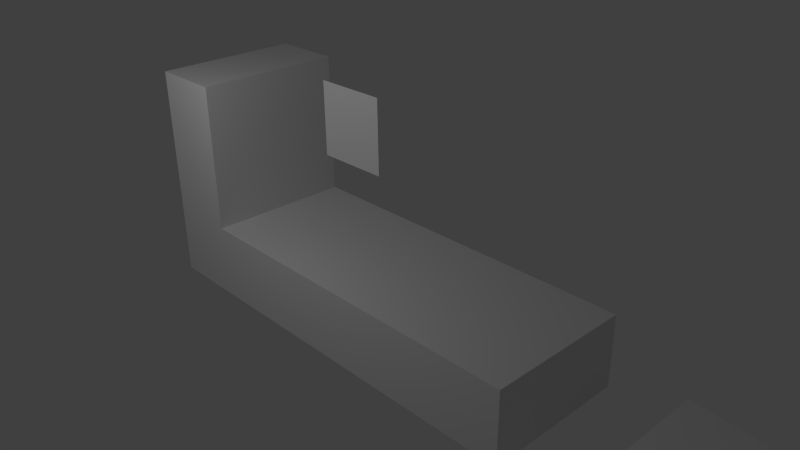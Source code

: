# Source: exercise.blend  (saved by Blender 2.69.0; exported with 4.5.12 LTS)
import bpy
from mathutils import Matrix  # noqa: F401  (used for matrix-valued properties, if any)

bpy.ops.wm.read_factory_settings(use_empty=True)
scene = bpy.context.scene
scene.name = 'Game'

# ---- collections
col_collection_1 = bpy.data.collections.new('Collection 1'); scene.collection.children.link(col_collection_1)
col_collection_2 = bpy.data.collections.new('Collection 2'); scene.collection.children.link(col_collection_2)
col_collection_2.hide_render = True
col_collection_2.hide_viewport = True
col_resources = bpy.data.collections.new('Resources')  # instanced only; not linked into the scene

# ---- materials (node trees are filled in below, after node groups)
mat_ground = bpy.data.materials.new('Ground')
mat_ground.alpha_threshold = 0.0
mat_ground.use_transparent_shadow = False
mat_ground.roughness = 0.5
mat_ground.line_color = (0.0, 0.0, 0.0, 1.0)
mat_material = bpy.data.materials.new('Material')
mat_material.alpha_threshold = 0.0
mat_material.use_transparent_shadow = False
mat_material.roughness = 0.5
mat_material.line_color = (0.0, 0.0, 0.0, 1.0)
mat_sprite = bpy.data.materials.new('Sprite')
mat_sprite.alpha_threshold = 0.0
mat_sprite.use_transparent_shadow = False
mat_sprite.roughness = 0.5
mat_sprite.line_color = (0.0, 0.0, 0.0, 1.0)

# ---- material node trees

# ---- world
world_world = bpy.data.worlds.new('World'); scene.world = world_world
world_world.color = (0.05088, 0.05088, 0.05088)
world_world.use_sun_shadow = False
world_world.sun_shadow_jitter_overblur = 0.0
world_world.cycles.sampling_method = 'MANUAL'
world_world.cycles.sample_map_resolution = 256

# ---- cameras
cam_camera = bpy.data.cameras.new('Camera')
cam_camera.clip_end = 100.0
cam_camera.lens = 35.0
cam_camera.sensor_width = 32.0
cam_camera.sensor_height = 18.0
cam_camera.ortho_scale = 7.314
cam_camera.dof.focus_distance = 0.0
cam_camera.dof.aperture_fstop = 128.0

# ---- lights
light_lamp = bpy.data.lights.new('Lamp', 'POINT')
light_lamp.transmission_factor = 0.0
light_lamp.cutoff_distance = 30.0
light_lamp.energy = 100.0
light_lamp.shadow_buffer_clip_start = 1.001
light_lamp.shadow_soft_size = 0.1
light_lamp.shadow_maximum_resolution = 0.006
light_lamp.use_absolute_resolution = True
light_lamp.cycles.use_multiple_importance_sampling = False

# ---- meshes
me_cube_001 = bpy.data.meshes.new('Cube.001')
me_cube_001.from_pydata([(-1.0, -1.0, -1.0), (-1.0, 1.0, -1.0), (10.0, 1.0, -1.0), (10.0, -1.0, -1.0), (-1.0, -1.0, 1.375), (-1.0, 1.0, 1.375), (10.0, 1.0, 4.747), (10.0, -1.0, 4.747), (4.5, 1.0, 1.241), (4.5, -1.0, 1.241), (7.25, 1.0, 2.633), (1.75, -1.0, 1.107), (1.75, 1.0, 1.107), (7.25, -1.0, 2.633), (8.625, 1.0, 3.837), (0.375, -1.0, 1.241), (0.375, 1.0, 1.241), (8.625, -1.0, 3.837), (5.875, 1.0, 1.669), (3.125, -1.0, 1.0), (3.125, 1.0, 1.0), (5.875, -1.0, 1.669)], [], [(4, 5, 1, 0), (5, 16, 12, 20, 8, 18, 10, 14, 6, 2, 1), (6, 7, 3, 2), (7, 17, 13, 21, 9, 19, 11, 15, 4, 0, 3), (0, 1, 2, 3), (15, 16, 5, 4), (21, 18, 8, 9), (19, 20, 12, 11), (17, 14, 10, 13), (11, 12, 16, 15), (13, 10, 18, 21), (9, 8, 20, 19), (7, 6, 14, 17)])
_uv = me_cube_001.uv_layers.new(name='UVMap')
_uv.uv.foreach_set('vector', [0.004162, 0.3756, 2.004, 0.3756, 2.004, -1.999, 0.004162, -1.999, 1.004, 0.3756, 2.379, 0.2418, 3.754, 0.1079, 5.129, 0.000868, 6.504, 0.2418, 7.879, 0.6701, 9.254, 1.634, 10.63, 2.838, 12.0, 3.748, 12.0, -1.999, 1.004, -1.999, 0.004162, 1.748, -1.996, 1.748, -1.996, -3.999, 0.004162, -3.999, 0.004162, 1.748, -1.371, 0.8382, -2.746, -0.3663, -4.121, -1.33, -5.496, -1.758, -6.871, -1.999, -8.246, -1.892, -9.621, -1.758, -11.0, -1.624, -11.0, -3.999, 0.004162, -3.999, 1.004, 0.000868, 1.004, 2.001, 12.0, 2.001, 12.0, 0.000868, 0.3792, 0.000868, 0.3792, 2.001, -0.9958, 2.001, -0.9958, 0.000868, 1.879, 0.000868, 1.879, 2.001, 0.5042, 2.001, 0.5042, 0.000868, 1.129, 0.000868, 1.129, 2.001, -0.2458, 2.001, -0.2458, 0.000868, 0.6292, 0.000868, 0.6292, 2.001, -0.7458, 2.001, -0.7458, 0.000868, 1.754, 0.000868, 1.754, 2.001, 0.3792, 2.001, 0.3792, 0.000868, 1.254, 0.000868, 1.254, 2.001, -0.1208, 2.001, -0.1208, 0.000868, 0.5042, 0.000868, 0.5042, 2.001, -0.8708, 2.001, -0.8708, 0.000868, 0.004162, 0.000868, 0.004162, 2.001, -1.371, 2.001, -1.371, 0.000868])
me_cube_001.materials.append(mat_ground)
me_cube_001.use_remesh_preserve_volume = False
me_cube_001.use_remesh_preserve_attributes = False
me_cube_001.use_mirror_vertex_groups = False
me_cube_001.update()
me_cube_002 = bpy.data.meshes.new('Cube.002')
me_cube_002.from_pydata([(-2.835, -0.7407, 0.301), (-2.835, 1.259, 0.301), (2.165, 1.259, 0.301), (2.165, -0.7407, 0.301), (-2.835, -0.7407, 1.301), (-2.835, 1.259, 1.301), (2.165, 1.259, 1.301), (2.165, -0.7407, 1.301), (-3.835, -0.7407, 0.301), (-3.835, 1.259, 0.301), (-3.835, -0.7407, 1.301), (-3.835, 1.259, 1.301), (-2.835, -0.7407, 3.301), (-2.835, 1.259, 3.301), (-3.835, -0.7407, 3.301), (-3.835, 1.259, 3.301)], [], [(1, 0, 8, 9), (5, 6, 2, 1), (6, 7, 3, 2), (7, 4, 0, 3), (0, 1, 2, 3), (7, 6, 5, 4), (10, 11, 9, 8), (5, 1, 9, 11), (10, 4, 12, 14), (0, 4, 10, 8), (12, 13, 15, 14), (5, 11, 15, 13), (11, 10, 14, 15), (4, 5, 13, 12)])
_uv = me_cube_002.uv_layers.new(name='UVMap')
_uv.uv.foreach_set('vector', [1.0, 0.0, 1.0, -2.0, 0.0, -2.0, 0.0, 0.0, 1.0, 1.0, 6.0, 1.0, 6.0, 0.0, 1.0, 0.0, 0.0, 1.0, -2.0, 1.0, -2.0, 0.0, 0.0, 0.0, 0.0, 1.0, -5.0, 1.0, -5.0, 0.0, 0.0, 0.0, 1.0, 0.0, 1.0, 2.0, 6.0, 2.0, 6.0, 0.0, 0.0, 0.0, 0.0, 2.0, -5.0, 2.0, -5.0, 0.0, 0.0, 1.0, 2.0, 1.0, 2.0, 0.0, 0.0, 0.0, 1.0, 1.0, 1.0, 0.0, 0.0, 0.0, 0.0, 1.0, 0.0, 1.0, 1.0, 1.0, 1.0, 3.0, 0.0, 3.0, 1.0, 0.0, 1.0, 1.0, 0.0, 1.0, 0.0, 0.0, 1.0, 0.0, 1.0, 2.0, 0.0, 2.0, 0.0, 0.0, 1.0, 1.0, 0.0, 1.0, 0.0, 3.0, 1.0, 3.0, 0.0, 1.0, -2.0, 1.0, -2.0, 3.0, 0.0, 3.0, 0.0, 1.0, 2.0, 1.0, 2.0, 3.0, 0.0, 3.0])
me_cube_002.materials.append(mat_ground)
me_cube_002.use_remesh_preserve_volume = False
me_cube_002.use_remesh_preserve_attributes = False
me_cube_002.use_mirror_vertex_groups = False
me_cube_002.update()
me_playerbounds = bpy.data.meshes.new('PlayerBounds')
me_playerbounds.from_pydata([(0.4266, 0.5, -0.4988), (0.4266, -0.5, -0.4988), (-0.4484, -0.5, -0.4988), (-0.4484, 0.5, -0.4988), (0.4266, 0.5, 0.3762), (0.4266, -0.5, 0.3762), (-0.4484, -0.5, 0.3762), (-0.4484, 0.5, 0.3762)], [], [(0, 1, 2, 3), (4, 7, 6, 5), (0, 4, 5, 1), (1, 5, 6, 2), (2, 6, 7, 3), (4, 0, 3, 7)])
me_playerbounds.materials.append(mat_material)
me_playerbounds.use_remesh_preserve_volume = False
me_playerbounds.use_remesh_preserve_attributes = False
me_playerbounds.use_mirror_vertex_groups = False
me_playerbounds.update()
me_groundsensor = bpy.data.meshes.new('GroundSensor')
me_groundsensor.from_pydata([(-0.8818, -1.06, -0.1864), (-0.8818, 1.06, -0.1864), (0.8818, 1.06, -0.1864), (0.8818, -1.06, -0.1864), (-0.8818, -1.06, 0.1864), (-0.8818, 1.06, 0.1864), (0.8818, 1.06, 0.1864), (0.8818, -1.06, 0.1864)], [], [(4, 5, 1, 0), (5, 6, 2, 1), (6, 7, 3, 2), (7, 4, 0, 3), (0, 1, 2, 3), (7, 6, 5, 4)])
me_groundsensor.use_remesh_preserve_volume = False
me_groundsensor.use_remesh_preserve_attributes = False
me_groundsensor.use_mirror_vertex_groups = False
me_groundsensor.update()
me_plane_001 = bpy.data.meshes.new('Plane.001')
me_plane_001.from_pydata([(0.5, -0.5, 0.0), (-0.5, -0.5, 0.0), (0.5, 0.5, 0.0), (-0.5, 0.5, 0.0)], [], [(1, 0, 2, 3)])
_uv = me_plane_001.uv_layers.new(name='UVMap')
_uv.uv.foreach_set('vector', [2.503e-05, 2.5e-05, 0.25, 2.5e-05, 0.25, 0.25, 2.5e-05, 0.25])
me_plane_001.use_remesh_preserve_volume = False
me_plane_001.use_remesh_preserve_attributes = False
me_plane_001.use_mirror_vertex_groups = False
me_plane_001.update()
me_playerwalkr2 = bpy.data.meshes.new('PlayerWalkR2')
me_playerwalkr2.from_pydata([(0.5, -0.5, 0.0), (-0.5, -0.5, 0.0), (0.5, 0.5, 0.0), (-0.5, 0.5, 0.0)], [], [(1, 0, 2, 3)])
_uv = me_playerwalkr2.uv_layers.new(name='UVMap')
_uv.uv.foreach_set('vector', [2.503e-05, 0.25, 0.25, 0.25, 0.25, 0.5, 2.495e-05, 0.5])
me_playerwalkr2.materials.append(mat_sprite)
me_playerwalkr2.use_remesh_preserve_volume = False
me_playerwalkr2.use_remesh_preserve_attributes = False
me_playerwalkr2.use_mirror_vertex_groups = False
me_playerwalkr2.update()
me_playerwalkr1 = bpy.data.meshes.new('PlayerWalkR1')
me_playerwalkr1.from_pydata([(0.5, -0.5, 0.0), (-0.5, -0.5, 0.0), (0.5, 0.5, 0.0), (-0.5, 0.5, 0.0)], [], [(1, 0, 2, 3)])
_uv = me_playerwalkr1.uv_layers.new(name='UVMap')
_uv.uv.foreach_set('vector', [2.503e-05, 0.25, 0.25, 0.25, 0.25, 0.5, 2.495e-05, 0.5])
me_playerwalkr1.materials.append(mat_sprite)
me_playerwalkr1.use_remesh_preserve_volume = False
me_playerwalkr1.use_remesh_preserve_attributes = False
me_playerwalkr1.use_mirror_vertex_groups = False
me_playerwalkr1.update()
me_playerwalkr0 = bpy.data.meshes.new('PlayerWalkR0')
me_playerwalkr0.from_pydata([(0.5, -0.5, 0.0), (-0.5, -0.5, 0.0), (0.5, 0.5, 0.0), (-0.5, 0.5, 0.0)], [], [(1, 0, 2, 3)])
_uv = me_playerwalkr0.uv_layers.new(name='UVMap')
_uv.uv.foreach_set('vector', [2.503e-05, 2.496e-05, 0.25, 2.503e-05, 0.25, 0.25, 2.495e-05, 0.25])
me_playerwalkr0.materials.append(mat_sprite)
me_playerwalkr0.use_remesh_preserve_volume = False
me_playerwalkr0.use_remesh_preserve_attributes = False
me_playerwalkr0.use_mirror_vertex_groups = False
me_playerwalkr0.update()

# ---- objects
ob_cube_002 = bpy.data.objects.new('Cube.002', me_cube_001)
ob_cube_001 = bpy.data.objects.new('Cube.001', me_cube_002)
ob_player = bpy.data.objects.new('Player', me_playerbounds)
ob_groundsensor = bpy.data.objects.new('GroundSensor', me_groundsensor)
ob_playerspr = bpy.data.objects.new('PlayerSpr', me_plane_001)
ob_lamp = bpy.data.objects.new('Lamp', light_lamp)
ob_camera = bpy.data.objects.new('Camera', cam_camera)
ob_resources = bpy.data.objects.new('Resources', None)
ob_playerwalkr2 = bpy.data.objects.new('PlayerWalkR2', me_playerwalkr2)
ob_playerwalkr1 = bpy.data.objects.new('PlayerWalkR1', me_playerwalkr1)
ob_playerwalkr0 = bpy.data.objects.new('PlayerWalkR0', me_playerwalkr0)

# ---- transforms, parenting, visibility, modifiers, constraints
ob_cube_002.location = (5.0, 0.0, -2.0)
ob_cube_002.lineart.crease_threshold = 0.0
ob_cube_001.location = (0.835, -0.2593, -1.301)
ob_cube_001.lineart.crease_threshold = 0.0
ob_player.location = (-0.3641, 6.872e-08, 1.624)
ob_player.lock_rotations_4d = False
ob_player.empty_display_type = 'ARROWS'
ob_player.hide_render = True
ob_player.display_type = 'WIRE'
ob_player.lineart.crease_threshold = 0.0
ob_groundsensor.parent = ob_player
ob_groundsensor.matrix_parent_inverse = Matrix(((1.0, 0.0, 0.0, 0.8584), (0.0, 1.0, 0.0, 0.2593), (0.0, 0.0, 1.0, -1.691), (0.0, 0.0, 0.0, 1.0)))
ob_groundsensor.location = (-0.8584, -0.2593, 1.188)
ob_groundsensor.scale = (0.4715, 0.4715, 0.4715)
ob_groundsensor.hide_render = True
ob_groundsensor.lineart.crease_threshold = 0.0
ob_playerspr.parent = ob_player
ob_playerspr.matrix_parent_inverse = Matrix(((1.0, 0.0, 0.0, 1.011), (0.0, 1.0, 0.0, 6.872e-08), (0.0, 0.0, 1.0, -2.001), (0.0, 0.0, 0.0, 1.0)))
ob_playerspr.location = (-1.011, -6.872e-08, 2.001)
ob_playerspr.rotation_euler = (1.571, -0.0, 0.0)
ob_playerspr.lineart.crease_threshold = 0.0
ob_lamp.location = (-0.7497, -3.611, 3.721)
ob_lamp.rotation_euler = (0.6503, 0.05522, 1.866)
ob_lamp.lock_rotations_4d = False
ob_lamp.empty_display_type = 'ARROWS'
ob_lamp.color = (0.0, 0.0, 0.0, 0.0)
ob_lamp.lineart.crease_threshold = 0.0
ob_camera.location = (7.481, -6.508, 5.344)
ob_camera.rotation_euler = (1.109, 0.01082, 0.8149)
ob_camera.lock_rotations_4d = False
ob_camera.empty_display_type = 'ARROWS'
ob_camera.color = (0.0, 0.0, 0.0, 0.0)
ob_camera.display_type = 'WIRE'
ob_camera.lineart.crease_threshold = 0.0
ob_resources.location = (0.0, 0.0, 0.0)
ob_resources.empty_image_offset = (0.0, 0.0)
ob_resources.show_instancer_for_render = False
ob_resources.instance_type = 'COLLECTION'
ob_resources.lineart.crease_threshold = 0.0
ob_playerwalkr2.location = (0.0, 2.0, 0.0)
ob_playerwalkr2.lineart.crease_threshold = 0.0
ob_playerwalkr1.location = (0.0, 1.0, 0.0)
ob_playerwalkr1.lineart.crease_threshold = 0.0
ob_playerwalkr0.location = (0.0, 0.0, 0.0)
ob_playerwalkr0.lineart.crease_threshold = 0.0
ob_resources.instance_collection = col_resources

# ---- collection membership
col_collection_1.objects.link(ob_cube_002)
col_collection_1.objects.link(ob_cube_001)
col_collection_1.objects.link(ob_player)
col_collection_1.objects.link(ob_groundsensor)
col_collection_1.objects.link(ob_playerspr)
col_collection_1.objects.link(ob_lamp)
col_collection_1.objects.link(ob_camera)
col_collection_2.objects.link(ob_resources)
col_resources.objects.link(ob_playerwalkr2)
col_resources.objects.link(ob_playerwalkr1)
col_resources.objects.link(ob_playerwalkr0)

# ---- scene / render settings (as saved in the file)
scene.camera = ob_camera
scene.frame_start = 1; scene.frame_end = 250; scene.frame_set(3)
scene.render.engine = 'BLENDER_EEVEE_NEXT'
scene.render.image_settings.compression = 90
scene.render.resolution_percentage = 50
scene.render.dither_intensity = 0.0
scene.cycles.use_denoising = False
scene.cycles.samples = 10
scene.cycles.sampling_pattern = 'TABULATED_SOBOL'
scene.cycles.light_sampling_threshold = 0.0
scene.cycles.use_adaptive_sampling = False
scene.cycles.use_light_tree = False
scene.cycles.blur_glossy = 0.0
scene.cycles.volume_bounces = 1
scene.cycles.pixel_filter_type = 'GAUSSIAN'
scene.cycles.sample_clamp_indirect = 0.0
scene.view_settings.view_transform = 'Standard'
bpy.context.view_layer.update()
